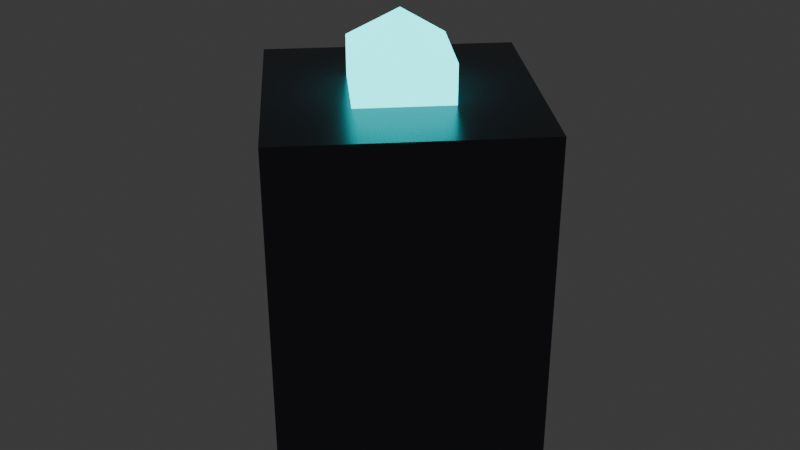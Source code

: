 # Source: tower_pulse_lod2.blend  (saved by Blender 4.3.34; exported with 4.5.12 LTS)
import bpy
from mathutils import Matrix  # noqa: F401  (used for matrix-valued properties, if any)

bpy.ops.wm.read_factory_settings(use_empty=True)
scene = bpy.context.scene
scene.name = 'Scene'

# ---- collections
col_collection = bpy.data.collections.new('Collection'); scene.collection.children.link(col_collection)

# ---- materials (node trees are filled in below, after node groups)
mat_darkmetal = bpy.data.materials.new('DarkMetal')
mat_neoncyan = bpy.data.materials.new('NeonCyan')

# ---- material node trees
mat_darkmetal.use_nodes = True; mat_darkmetal.node_tree.nodes.clear()
_N = mat_darkmetal.node_tree.nodes; _L = mat_darkmetal.node_tree.links
n0 = _N.new('ShaderNodeBsdfPrincipled'); n0.name = 'Principled BSDF'; n0.location = (10, 300)
n0.inputs[0].default_value = (0.1, 0.1, 0.12, 1.0)
n0.inputs[1].default_value = 0.8
n0.inputs[2].default_value = 0.3
n1 = _N.new('ShaderNodeOutputMaterial'); n1.name = 'Material Output'; n1.location = (300, 300)
_L.new(n0.outputs[0], n1.inputs[0])
n1.is_active_output = True
mat_neoncyan.use_nodes = True; mat_neoncyan.node_tree.nodes.clear()
_N = mat_neoncyan.node_tree.nodes; _L = mat_neoncyan.node_tree.links
n0 = _N.new('ShaderNodeBsdfPrincipled'); n0.name = 'Principled BSDF'; n0.location = (10, 300)
n0.inputs[0].default_value = (0.0, 1.0, 1.0, 1.0)
n0.inputs[27].default_value = (0.0, 1.0, 1.0, 1.0)
n0.inputs[28].default_value = 3.0
n1 = _N.new('ShaderNodeOutputMaterial'); n1.name = 'Material Output'; n1.location = (300, 300)
_L.new(n0.outputs[0], n1.inputs[0])
n1.is_active_output = True

# ---- world
world_world = bpy.data.worlds.new('World'); scene.world = world_world
world_world.use_nodes = True; world_world.node_tree.nodes.clear()
_N = world_world.node_tree.nodes; _L = world_world.node_tree.links
n0 = _N.new('ShaderNodeOutputWorld'); n0.name = 'World Output'; n0.location = (300, 300)
n1 = _N.new('ShaderNodeBackground'); n1.name = 'Background'; n1.location = (10, 300)
n1.inputs[0].default_value = (0.05088, 0.05088, 0.05088, 1.0)
_L.new(n1.outputs[0], n0.inputs[0])
n0.is_active_output = True
world_world.color = (0.05088, 0.05088, 0.05088)
world_world.sun_shadow_jitter_overblur = 0.0

# ---- meshes
me_cylinder = bpy.data.meshes.new('Cylinder')
me_cylinder.from_pydata([(0.0, 0.35, 0.0), (0.0, 0.35, 0.7), (0.35, 0.0, 0.0), (0.35, 0.0, 0.7), (0.0, -0.35, 0.0), (0.0, -0.35, 0.7), (-0.35, 0.0, 0.0), (-0.35, 0.0, 0.7), (0.0, 0.1299, 0.625), (0.1299, -5.678e-09, 0.775), (0.1299, -5.678e-09, 0.625), (-1.136e-08, -0.1299, 0.775), (-1.136e-08, -0.1299, 0.625), (0.0, 0.0, 0.85), (-0.1299, 1.703e-08, 0.775), (-0.1299, 1.703e-08, 0.625), (2.271e-08, 0.1299, 0.775), (0.0, 0.0, 0.55)], [], [(0, 1, 3, 2), (2, 3, 5, 4), (3, 1, 7, 5), (4, 5, 7, 6), (6, 7, 1, 0), (0, 2, 4, 6), (17, 8, 10), (8, 16, 9, 10), (16, 13, 9), (17, 10, 12), (10, 9, 11, 12), (9, 13, 11), (17, 12, 15), (12, 11, 14, 15), (11, 13, 14), (17, 15, 8), (15, 14, 16, 8), (14, 13, 16)])
me_cylinder.polygons.foreach_set('material_index', [0, 0, 0, 0, 0, 0, 1, 1, 1, 1, 1, 1, 1, 1, 1, 1, 1, 1])
_uv = me_cylinder.uv_layers.new(name='UVMap')
_uv.uv.foreach_set('vector', [1.0, 0.5, 1.0, 1.0, 0.75, 1.0, 0.75, 0.5, 0.75, 0.5, 0.75, 1.0, 0.5, 1.0, 0.5, 0.5, 0.49, 0.25, 0.25, 0.49, 0.01, 0.25, 0.25, 0.01, 0.5, 0.5, 0.5, 1.0, 0.25, 1.0, 0.25, 0.5, 0.25, 0.5, 0.25, 1.0, 0.0, 1.0, 0.0, 0.5, 0.75, 0.49, 0.99, 0.25, 0.75, 0.01, 0.51, 0.25, 0.625, 5.96e-08, 0.75, 0.3333, 0.5, 0.3333, 0.75, 0.3333, 0.75, 0.6667, 0.5, 0.6667, 0.5, 0.3333, 0.75, 0.6667, 0.625, 1.0, 0.5, 0.6667, 0.375, 5.96e-08, 0.5, 0.3333, 0.25, 0.3333, 0.5, 0.3333, 0.5, 0.6667, 0.25, 0.6667, 0.25, 0.3333, 0.5, 0.6667, 0.375, 1.0, 0.25, 0.6667, 0.125, 5.96e-08, 0.25, 0.3333, 0.0, 0.3333, 0.25, 0.3333, 0.25, 0.6667, 0.0, 0.6667, 0.0, 0.3333, 0.25, 0.6667, 0.125, 1.0, 0.0, 0.6667, 0.875, 5.96e-08, 1.0, 0.3333, 0.75, 0.3333, 1.0, 0.3333, 1.0, 0.6667, 0.75, 0.6667, 0.75, 0.3333, 1.0, 0.6667, 0.875, 1.0, 0.75, 0.6667])
me_cylinder.materials.append(mat_darkmetal)
me_cylinder.materials.append(mat_neoncyan)
me_cylinder.update()

# ---- objects
ob_tower_pulse_lod2 = bpy.data.objects.new('tower_pulse_lod2', me_cylinder)

# ---- transforms, parenting, visibility, modifiers, constraints
ob_tower_pulse_lod2.location = (0.0, 0.0, 0.0)

# ---- collection membership
col_collection.objects.link(ob_tower_pulse_lod2)

# ---- scene / render settings (as saved in the file)
scene.frame_start = 1; scene.frame_end = 250; scene.frame_set(1)
scene.render.engine = 'BLENDER_EEVEE_NEXT'
bpy.context.view_layer.update()

# ---- added for rendering (the .blend has no active camera): camera
cam_auto = bpy.data.cameras.new('AutoCamera')
cam_auto.lens = 50.0
cam_auto.sensor_width = 36.0
cam_auto.clip_end = 1000.0
ob_auto_camera = bpy.data.objects.new('AutoCamera', cam_auto)
scene.collection.objects.link(ob_auto_camera)
ob_auto_camera.location = (1.20723, -1.44868, 1.39079)
ob_auto_camera.rotation_euler = (1.09748, -7.21219e-08, 0.694738)
scene.camera = ob_auto_camera
bpy.context.view_layer.update()
